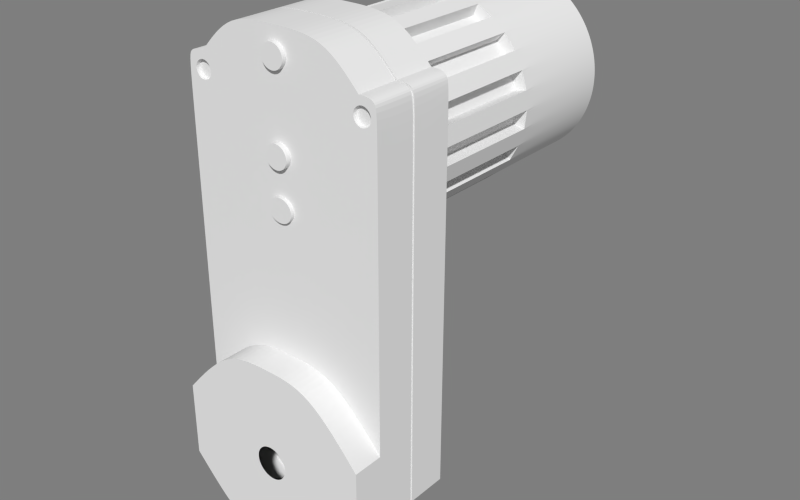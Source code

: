 # Source: drive.blend  (saved by Blender 2.63.13; exported with 4.5.12 LTS)
import bpy
from mathutils import Matrix  # noqa: F401  (used for matrix-valued properties, if any)

bpy.ops.wm.read_factory_settings(use_empty=True)
scene = bpy.context.scene
scene.name = 'Scene'

# ---- collections
col_collection_1 = bpy.data.collections.new('Collection 1'); scene.collection.children.link(col_collection_1)
col_collection_20 = bpy.data.collections.new('Collection 20'); scene.collection.children.link(col_collection_20)
col_collection_20.hide_render = True
col_collection_20.hide_viewport = True

# ---- materials (node trees are filled in below, after node groups)
mat_cyc_white = bpy.data.materials.new('cyc_white')

# ---- material node trees

# ---- world
world_world = bpy.data.worlds.new('World'); scene.world = world_world
world_world.use_nodes = True; world_world.node_tree.nodes.clear()
_N = world_world.node_tree.nodes; _L = world_world.node_tree.links
n0 = _N.new('ShaderNodeOutputWorld'); n0.name = 'World Output'; n0.location = (300, 300)
n0.width = 120
n1 = _N.new('ShaderNodeBackground'); n1.name = 'Background'; n1.location = (10, 300)
n1.width = 150
n1.inputs[0].default_value = (0.42, 0.42, 0.42, 1.0)
n1.inputs[1].default_value = 0.5
_L.new(n1.outputs[0], n0.inputs[0])
n0.is_active_output = True
world_world.color = (0.05088, 0.05088, 0.05088)
world_world.use_sun_shadow = False
world_world.sun_shadow_jitter_overblur = 0.0
world_world.cycles.sampling_method = 'MANUAL'
world_world.cycles.sample_map_resolution = 256
world_world.light_settings.ao_factor = 0.5

# ---- meshes
me_drive = bpy.data.meshes.new('drive')
me_drive.from_pydata([(-17.82, -57.12, -56.35), (-14.67, -57.12, 12.2), (-17.71, -57.12, 12.2), (-8.866, -57.12, -66.14), (-8.736, -57.12, 18.59), (-17.72, -57.12, 8.823), (-2.013, -57.12, -66.15), (-2.016, -57.12, -68.47), (-17.8, -57.12, -43.23), (-17.82, -62.45, -56.35), (-17.83, -42.34, -56.35), (-14.68, -42.34, 12.2), (-17.72, -42.34, 12.2), (-8.874, -42.34, -66.14), (-8.744, -42.34, 18.58), (-17.73, -42.34, 8.821), (-2.02, -42.34, -66.15), (-2.024, -42.34, -68.47), (-16.55, -57.12, 9.259), (-16.09, -57.12, 10.47), (-14.9, -57.12, 11.0), (-13.69, -57.12, 10.54), (-13.17, -57.12, 9.354), (-13.63, -57.12, 8.145), (-16.02, -57.12, 8.078), (-14.81, -57.12, 7.616), (-2.251, -57.12, 14.37), (-1.654, -57.12, 15.93), (-1.567, -57.12, 12.84), (-2.251, -57.12, -0.02246), (-1.654, -57.12, 1.541), (-1.567, -57.12, -1.55), (-2.39, -57.12, -8.298), (-1.793, -57.12, -6.735), (-1.706, -57.12, -9.826), (-2.251, -58.06, -0.02246), (-1.654, -58.06, 1.541), (-1.567, -58.06, -1.55), (-2.251, -57.91, 14.37), (-1.654, -57.91, 15.93), (-1.567, -57.91, 12.84), (-2.39, -57.79, -8.298), (-1.793, -57.79, -6.735), (-1.706, -57.79, -9.826), (-16.55, -56.39, 9.259), (-16.09, -56.39, 10.47), (-14.9, -56.39, 11.0), (-13.69, -56.39, 10.54), (-13.17, -56.39, 9.354), (-13.63, -56.39, 8.145), (-16.02, -56.39, 8.078), (-14.81, -56.39, 7.616), (-8.688, -62.45, -32.78), (-8.688, -57.12, -32.78), (-17.8, -62.45, -43.23), (-2.016, -62.45, -68.47), (-2.013, -62.45, -66.15), (-8.866, -62.45, -66.14), (17.74, -57.12, -56.4), (14.8, -57.12, 12.15), (17.84, -57.12, 12.15), (8.757, -57.12, -66.17), (8.887, -57.12, 18.56), (17.84, -57.12, 8.768), (1.903, -57.12, -66.16), (1.899, -57.12, -68.48), (17.76, -57.12, -43.28), (1.628e-06, -57.12, 18.57), (17.74, -62.45, -56.4), (17.73, -42.34, -56.41), (14.79, -42.34, 12.15), (17.84, -42.34, 12.15), (8.749, -42.34, -66.17), (8.879, -42.34, 18.56), (17.83, -42.34, 8.766), (1.895, -42.34, -66.16), (1.892, -42.34, -68.48), (1.628e-06, -42.34, 18.57), (17.0, -57.12, 9.208), (16.54, -57.12, 10.42), (15.36, -57.12, 10.95), (14.15, -57.12, 10.49), (13.62, -57.12, 9.313), (14.08, -57.12, 8.102), (16.47, -57.12, 8.028), (15.26, -57.12, 7.57), (2.251, -57.12, 14.36), (1.658, -57.12, 15.93), (0.003424, -57.12, 16.61), (1.562, -57.12, 12.83), (-0.003296, -57.12, 12.24), (2.251, -57.12, -0.02938), (1.658, -57.12, 1.536), (0.003428, -57.12, 2.224), (1.562, -57.12, -1.555), (-0.003291, -57.12, -2.147), (2.39, -57.12, -8.306), (1.797, -57.12, -6.74), (0.003431, -57.12, -6.052), (1.702, -57.12, -9.831), (-0.003291, -57.12, -10.42), (2.251, -58.06, -0.02939), (1.658, -58.06, 1.536), (0.003428, -58.06, 2.224), (1.562, -58.06, -1.555), (-0.003291, -58.06, -2.147), (2.251, -57.91, 14.36), (1.658, -57.91, 15.93), (0.003424, -57.91, 16.61), (1.562, -57.91, 12.83), (-0.003296, -57.91, 12.24), (2.39, -57.79, -8.306), (1.797, -57.79, -6.74), (0.003431, -57.79, -6.052), (1.702, -57.79, -9.831), (-0.003291, -57.79, -10.42), (17.0, -56.39, 9.208), (16.54, -56.39, 10.42), (15.36, -56.39, 10.95), (14.15, -56.39, 10.49), (13.62, -56.39, 9.313), (14.08, -56.39, 8.102), (16.47, -56.39, 8.028), (15.26, -56.39, 7.57), (1.714e-05, -57.12, -32.8), (8.681, -62.45, -32.81), (8.681, -57.12, -32.81), (1.714e-05, -62.45, -32.8), (17.76, -62.45, -43.28), (1.899, -62.45, -68.48), (1.903, -62.45, -66.16), (8.757, -62.45, -66.17), (-14.67, -49.57, 12.2), (-14.67, -50.0, 12.2), (-17.71, -49.57, 12.2), (-17.71, -50.0, 12.2), (-8.736, -49.57, 18.59), (-8.736, -50.0, 18.59), (-17.72, -49.57, 8.823), (-17.72, -50.0, 8.823), (-2.013, -49.57, -66.15), (-2.013, -50.0, -66.15), (-2.016, -49.57, -68.47), (-2.016, -50.0, -68.47), (-17.82, -49.57, -56.35), (-17.82, -50.0, -56.35), (-8.866, -49.57, -66.14), (-8.866, -50.0, -66.14), (1.628e-06, -49.57, 18.57), (1.628e-06, -50.0, 18.57), (14.8, -49.57, 12.15), (14.8, -50.0, 12.15), (17.84, -49.57, 12.15), (17.84, -50.0, 12.15), (8.887, -49.57, 18.56), (8.887, -50.0, 18.56), (17.84, -49.57, 8.768), (17.84, -50.0, 8.768), (1.903, -49.57, -66.16), (1.903, -50.0, -66.16), (1.899, -49.57, -68.48), (1.899, -50.0, -68.48), (17.74, -49.57, -56.4), (17.74, -50.0, -56.4), (8.757, -49.57, -66.17), (8.757, -50.0, -66.17), (-14.51, -49.57, 11.78), (-14.51, -50.0, 11.78), (-17.52, -49.57, 11.79), (-17.52, -50.0, 11.79), (-8.641, -49.57, 18.1), (-8.641, -50.0, 18.1), (-17.52, -49.57, 8.446), (-17.52, -50.0, 8.446), (-1.496, -49.57, -65.71), (-1.496, -50.0, -65.71), (-1.499, -49.57, -68.0), (-1.499, -50.0, -68.0), (-17.62, -49.57, -56.01), (-17.62, -50.0, -56.01), (-8.769, -49.57, -65.7), (-8.769, -50.0, -65.7), (1.774e-06, -49.57, 18.09), (1.774e-06, -50.0, 18.09), (14.64, -49.57, 11.74), (14.64, -50.0, 11.74), (17.65, -49.57, 11.74), (17.65, -50.0, 11.74), (8.79, -49.57, 18.08), (8.79, -50.0, 18.08), (17.64, -49.57, 8.392), (17.64, -50.0, 8.392), (1.387, -49.57, -65.71), (1.387, -50.0, -65.71), (1.384, -49.57, -68.01), (1.384, -50.0, -68.01), (17.54, -49.57, -56.07), (17.54, -50.0, -56.07), (8.661, -49.57, -65.72), (8.661, -50.0, -65.72), (2.715, -20.0, 13.65), (3.13, -20.0, 15.74), (6.141, -20.0, 14.82), (8.915, -20.0, 13.34), (11.35, -20.0, 11.35), (13.34, -20.0, 8.915), (14.82, -20.0, 6.141), (15.74, -20.0, 3.131), (16.05, -20.0, 1.534e-05), (15.74, -20.0, -3.13), (14.82, -20.0, -6.141), (13.34, -20.0, -8.915), (11.35, -20.0, -11.35), (8.915, -20.0, -13.34), (6.141, -20.0, -14.82), (3.131, -20.0, -15.74), (1.208e-05, -20.0, -16.05), (-3.13, -20.0, -15.74), (-6.141, -20.0, -14.82), (-8.915, -20.0, -13.34), (-11.35, -20.0, -11.35), (-13.34, -20.0, -8.915), (-14.82, -20.0, -6.141), (-15.74, -20.0, -3.13), (-16.05, -20.0, -7.707e-06), (-15.74, -20.0, 3.13), (-14.82, -20.0, 6.141), (-13.34, -20.0, 8.915), (-11.35, -20.0, 11.35), (-8.915, -20.0, 13.34), (-6.141, -20.0, 14.82), (-3.13, -20.0, 15.74), (-5.06e-06, -20.0, 16.05), (-3.009, -62.45, -51.31), (-1.275, -62.45, -47.09), (-3.017, -62.45, -48.84), (-1.257, -62.45, -53.06), (2.956, -62.45, -51.3), (1.197, -62.45, -47.08), (2.949, -62.45, -48.83), (1.214, -62.45, -53.05), (3.131, -42.34, 15.74), (6.141, -42.34, 14.82), (8.915, -42.34, 13.34), (11.35, -42.34, 11.35), (13.34, -42.34, 8.915), (14.83, -42.34, 6.141), (15.74, -42.34, 3.131), (16.05, -42.34, 1.534e-05), (15.74, -42.34, -3.13), (14.83, -42.34, -6.141), (13.34, -42.34, -8.915), (11.35, -42.34, -11.35), (8.915, -42.34, -13.34), (6.141, -42.34, -14.82), (3.131, -42.34, -15.74), (0.0001543, -42.34, -16.05), (-3.13, -42.34, -15.74), (-6.141, -42.34, -14.82), (-8.915, -42.34, -13.34), (-11.35, -42.34, -11.35), (-13.34, -42.34, -8.915), (-14.82, -42.34, -6.141), (-15.74, -42.34, -3.13), (-16.05, -42.34, -7.707e-06), (-15.74, -42.34, 3.13), (-14.82, -42.34, 6.141), (-13.34, -42.34, 8.915), (-11.35, -42.34, 11.35), (-8.915, -42.34, 13.34), (-6.141, -42.34, 14.82), (-3.13, -42.34, 15.74), (0.0001388, -42.34, 16.05), (5.326, -20.0, 12.86), (7.732, -20.0, 11.57), (9.84, -20.0, 9.841), (11.57, -20.0, 7.732), (12.86, -20.0, 5.326), (13.65, -20.0, 2.715), (13.92, -20.0, 1.279e-05), (13.65, -20.0, -2.715), (12.86, -20.0, -5.326), (11.57, -20.0, -7.732), (9.84, -20.0, -9.84), (7.732, -20.0, -11.57), (5.326, -20.0, -12.86), (2.715, -20.0, -13.65), (1.144e-05, -20.0, -13.92), (-2.715, -20.0, -13.65), (-5.326, -20.0, -12.86), (-7.732, -20.0, -11.57), (-9.84, -20.0, -9.84), (-11.57, -20.0, -7.732), (-12.86, -20.0, -5.326), (-13.65, -20.0, -2.715), (-13.92, -20.0, -7.064e-06), (-13.65, -20.0, 2.715), (-12.86, -20.0, 5.326), (-11.57, -20.0, 7.732), (-9.84, -20.0, 9.84), (-7.732, -20.0, 11.57), (-5.326, -20.0, 12.86), (-2.715, -20.0, 13.65), (-4.416e-06, -20.0, 13.92), (2.715, -40.86, 13.65), (5.326, -40.86, 12.86), (7.732, -40.86, 11.57), (9.841, -40.86, 9.841), (11.57, -40.86, 7.732), (12.86, -40.86, 5.326), (13.65, -40.86, 2.715), (13.92, -40.86, 1.279e-05), (13.65, -40.86, -2.715), (12.86, -40.86, -5.326), (11.57, -40.86, -7.732), (9.841, -40.86, -9.84), (7.732, -40.86, -11.57), (5.326, -40.86, -12.86), (2.715, -40.86, -13.65), (0.0001526, -40.86, -13.92), (-2.715, -40.86, -13.65), (-5.325, -40.86, -12.86), (-7.731, -40.86, -11.57), (-9.84, -40.86, -9.84), (-11.57, -40.86, -7.732), (-12.86, -40.86, -5.326), (-13.65, -40.86, -2.715), (-13.92, -40.86, -7.064e-06), (-13.65, -40.86, 2.715), (-12.86, -40.86, 5.326), (-11.57, -40.86, 7.732), (-9.84, -40.86, 9.84), (-7.731, -40.86, 11.57), (-5.325, -40.86, 12.86), (-2.715, -40.86, 13.65), (0.0001392, -40.86, 13.92), (-0.002575, -42.34, -66.16), (3.13, 0.0, 15.74), (6.141, 0.0, 14.82), (8.915, 0.0, 13.34), (11.35, 0.0, 11.35), (13.34, 0.0, 8.915), (14.82, 0.0, 6.141), (15.74, 0.0, 3.131), (16.05, 0.0, 1.534e-05), (15.74, 0.0, -3.13), (14.82, 0.0, -6.141), (13.34, 0.0, -8.915), (11.35, 0.0, -11.35), (8.915, 0.0, -13.34), (6.141, 0.0, -14.82), (3.131, 0.0, -15.74), (1.208e-05, 0.0, -16.05), (-3.13, 0.0, -15.74), (-6.141, 0.0, -14.82), (-8.915, 0.0, -13.34), (-11.35, 0.0, -11.35), (-13.34, 0.0, -8.915), (-14.82, 0.0, -6.141), (-15.74, 0.0, -3.13), (-16.05, 0.0, -7.707e-06), (-15.74, 0.0, 3.13), (-14.82, 0.0, 6.141), (-13.34, 0.0, 8.915), (-11.35, 0.0, 11.35), (-8.915, 0.0, 13.34), (-6.141, 0.0, 14.82), (-3.13, 0.0, 15.74), (-5.06e-06, 0.0, 16.05), (-17.78, -42.34, -23.76), (17.78, -42.34, -23.82)], [], [(135, 2, 1, 133), (133, 1, 4, 137), (143, 7, 6, 141), (137, 4, 67, 149), (144, 10, 13, 146), (134, 12, 15, 138), (146, 13, 16, 140), (0, 3, 57, 9), (95, 105, 37, 31), (37, 35, 29, 31), (36, 103, 93, 30), (35, 36, 30, 29), (39, 108, 88, 27), (40, 38, 26, 28), (38, 39, 27, 26), (110, 40, 28, 90), (33, 42, 113, 98), (32, 41, 42, 33), (115, 43, 34, 100), (43, 41, 32, 34), (50, 44, 18, 24), (20, 46, 47, 21), (51, 50, 24, 25), (19, 45, 46, 20), (48, 49, 23, 22), (25, 23, 49, 51), (44, 45, 19, 18), (47, 48, 22, 21), (55, 56, 6, 7), (52, 127, 124, 53), (138, 15, 369, 10, 144), (56, 57, 3, 6), (153, 151, 59, 60), (151, 155, 62, 59), (161, 159, 64, 65), (155, 149, 67, 62), (5, 139, 145, 0, 8), (54, 52, 53, 8), (162, 164, 72, 69), (152, 156, 74, 71), (164, 158, 75, 72), (58, 68, 131, 61), (95, 94, 104, 105), (104, 94, 91, 101), (102, 92, 93, 103), (101, 91, 92, 102), (107, 87, 88, 108), (109, 89, 86, 106), (106, 86, 87, 107), (110, 90, 89, 109), (97, 98, 113, 112), (96, 97, 112, 111), (115, 100, 99, 114), (114, 99, 96, 111), (122, 84, 78, 116), (80, 81, 119, 118), (123, 85, 84, 122), (79, 80, 118, 117), (120, 82, 83, 121), (85, 123, 121, 83), (116, 78, 79, 117), (119, 81, 82, 120), (129, 65, 64, 130), (125, 126, 124, 127), (129, 55, 7, 65), (156, 162, 69, 370, 74), (130, 64, 61, 131), (12, 134, 132, 11), (173, 179, 145, 139), (11, 132, 136, 14), (197, 191, 157, 163), (134, 138, 172, 168), (14, 136, 148, 77), (156, 152, 186, 190), (0, 145, 147, 3), (170, 182, 148, 136), (2, 135, 139, 5), (182, 188, 154, 148), (3, 147, 141, 6), (135, 133, 167, 169), (151, 153, 187, 185), (62, 87, 86, 89, 90, 93, 92, 91, 83, 82, 81, 80, 59), (160, 142, 17, 76), (71, 70, 150, 152), (177, 176, 194, 195), (70, 73, 154, 150), (144, 146, 180, 178), (76, 75, 158, 160), (164, 162, 196, 198), (73, 77, 148, 154), (176, 174, 140, 142), (58, 61, 165, 163), (192, 194, 160, 158), (60, 63, 157, 153), (138, 144, 178, 172), (61, 64, 159, 165), (162, 156, 190, 196), (181, 175, 141, 147), (8, 0, 9, 54), (193, 199, 165, 159), (168, 169, 167, 166), (166, 167, 171, 170), (176, 177, 175, 174), (170, 171, 183, 182), (179, 178, 180, 181), (169, 168, 172, 173), (181, 180, 174, 175), (173, 172, 178, 179), (186, 184, 185, 187), (184, 188, 189, 185), (194, 192, 193, 195), (188, 182, 183, 189), (197, 199, 198, 196), (187, 191, 190, 186), (199, 193, 192, 198), (191, 197, 196, 190), (155, 151, 185, 189), (133, 137, 171, 167), (199, 197, 163, 165), (179, 181, 147, 145), (158, 164, 198, 192), (146, 140, 174, 180), (184, 186, 152, 150), (168, 166, 132, 134), (159, 161, 195, 193), (143, 141, 175, 177), (191, 187, 153, 157), (169, 173, 139, 135), (143, 177, 195, 161), (143, 161, 65, 7), (188, 184, 150, 154), (166, 170, 136, 132), (149, 155, 189, 183), (137, 149, 183, 171), (55, 129, 130, 56), (9, 57, 236, 233), (128, 125, 238, 239), (52, 234, 238, 125, 127), (239, 237, 68, 128), (235, 234, 52, 54), (54, 9, 233, 235), (237, 240, 131, 68), (56, 130, 131, 240, 236, 57), (213, 253, 254, 214), (305, 242, 243, 306), (203, 243, 244, 204), (229, 269, 270, 230), (323, 260, 261, 324), (219, 259, 260, 220), (301, 230, 270, 333), (209, 249, 250, 210), (293, 222, 262, 325), (212, 283, 284, 213), (225, 265, 266, 226), (230, 301, 302, 231), (215, 255, 256, 216), (316, 253, 213, 284), (205, 245, 246, 206), (211, 282, 314, 251), (231, 271, 272, 232), (313, 250, 251, 314), (221, 261, 262, 222), (331, 268, 269, 332), (211, 251, 252, 212), (205, 276, 308, 245), (201, 241, 242, 202), (227, 267, 268, 228), (202, 273, 274, 203), (217, 257, 258, 218), (220, 291, 292, 221), (207, 247, 248, 208), (264, 327, 295, 224), (207, 278, 310, 247), (223, 263, 264, 224), (304, 335, 272, 241), (279, 311, 312, 280), (295, 327, 328, 296), (285, 317, 318, 286), (275, 307, 308, 276), (301, 333, 334, 302), (291, 323, 324, 292), (281, 313, 314, 282), (200, 303, 335, 304), (297, 329, 330, 298), (287, 319, 320, 288), (277, 309, 310, 278), (293, 325, 326, 294), (283, 315, 316, 284), (273, 305, 306, 274), (299, 331, 332, 300), (289, 321, 322, 290), (299, 228, 268, 331), (322, 259, 219, 290), (222, 293, 294, 223), (204, 275, 276, 205), (297, 226, 266, 329), (333, 270, 271, 334), (315, 252, 253, 316), (232, 272, 335, 303), (248, 311, 279, 208), (214, 285, 286, 215), (283, 212, 252, 315), (225, 296, 328, 265), (325, 262, 263, 326), (307, 244, 245, 308), (289, 218, 258, 321), (281, 210, 250, 313), (224, 295, 296, 225), (206, 277, 278, 207), (287, 216, 256, 319), (285, 214, 254, 317), (317, 254, 255, 318), (227, 298, 330, 267), (306, 243, 203, 274), (216, 287, 288, 217), (273, 202, 242, 305), (291, 220, 260, 323), (327, 264, 265, 328), (309, 246, 247, 310), (231, 302, 334, 271), (226, 297, 298, 227), (208, 279, 280, 209), (277, 206, 246, 309), (209, 280, 312, 249), (319, 256, 257, 320), (217, 288, 320, 257), (332, 269, 229, 300), (218, 289, 290, 219), (201, 232, 303, 200), (223, 294, 326, 263), (215, 286, 318, 255), (329, 266, 267, 330), (311, 248, 249, 312), (221, 292, 324, 261), (228, 299, 300, 229), (210, 281, 282, 211), (241, 201, 200, 304), (275, 204, 244, 307), (321, 258, 259, 322), (15, 11, 268, 267, 266, 265), (71, 74, 70), (260, 369, 15, 264, 263, 262, 261), (264, 15, 265), (20, 1, 2, 19), (66, 128, 68, 58), (128, 66, 126, 125), (63, 66, 58, 163, 157), (122, 116, 117, 118, 119, 120, 121, 123), (67, 88, 87, 62), (59, 80, 79, 60), (78, 63, 60, 79), (95, 98, 97, 94), (98, 95, 31, 33), (100, 53, 124, 126), (5, 24, 18), (5, 18, 19, 2), (84, 63, 78), (88, 67, 4, 27), (27, 4, 1, 20, 21, 22, 23, 29, 30, 93, 90, 28, 26), (8, 53, 100, 34, 32, 33, 31, 29, 23, 25, 24, 5), (126, 66, 63, 84, 85, 83, 91, 94, 97, 96, 99, 100), (44, 50, 51, 49, 48, 47, 46, 45), (39, 38, 40, 110, 109, 106, 107, 108), (36, 35, 37, 105, 104, 101, 102, 103), (42, 41, 43, 115, 114, 111, 112, 113), (15, 12, 11), (70, 74, 247, 246, 245, 244), (11, 14, 77, 73, 70, 244, 243, 242, 241, 272, 271, 270, 269, 268), (343, 207, 208, 344), (338, 202, 203, 339), (364, 228, 229, 365), (359, 223, 224, 360), (354, 218, 219, 355), (349, 213, 214, 350), (344, 208, 209, 345), (339, 203, 204, 340), (365, 229, 230, 366), (360, 224, 225, 361), (355, 219, 220, 356), (350, 214, 215, 351), (345, 209, 210, 346), (340, 204, 205, 341), (366, 230, 231, 367), (361, 225, 226, 362), (356, 220, 221, 357), (351, 215, 216, 352), (346, 210, 211, 347), (341, 205, 206, 342), (337, 368, 232, 201), (367, 231, 232, 368), (362, 226, 227, 363), (357, 221, 222, 358), (352, 216, 217, 353), (347, 211, 212, 348), (342, 206, 207, 343), (337, 201, 202, 338), (363, 227, 228, 364), (358, 222, 223, 359), (353, 217, 218, 354), (348, 212, 213, 349), (247, 74, 248), (248, 74, 370, 252, 251, 250, 249), (256, 369, 260, 259, 258, 257), (252, 370, 256, 255, 254, 253), (10, 369, 256, 370, 69, 72, 75, 336, 16, 13), (76, 17, 16, 75), (142, 140, 16, 17), (142, 160, 194, 176)])
_k = {(1, 133): 1.0, (1, 2): 1.0, (3, 6): 1.0, (0, 3): 1.0, (1, 4): 1.0, (2, 5): 1.0, (5, 8): 1.0, (6, 141): 1.0, (6, 7): 1.0, (4, 67): 1.0, (9, 57): 1.0, (143, 161): 1.0, (56, 57): 1.0, (0, 145): 1.0, (11, 12): 1.0, (11, 14): 1.0, (10, 13): 1.0, (12, 15): 1.0, (13, 16): 1.0, (14, 77): 1.0, (18, 19): 1.0, (19, 20): 1.0, (20, 21): 1.0, (21, 22): 1.0, (22, 23): 1.0, (24, 25): 1.0, (18, 24): 1.0, (23, 25): 1.0, (27, 88): 1.0, (26, 27): 1.0, (28, 90): 1.0, (26, 28): 1.0, (30, 93): 1.0, (29, 30): 1.0, (10, 369): 1.0, (31, 95): 1.0, (29, 31): 1.0, (33, 98): 1.0, (32, 33): 1.0, (34, 100): 1.0, (32, 34): 1.0, (36, 103): 1.0, (35, 36): 1.0, (37, 105): 1.0, (35, 37): 1.0, (39, 108): 1.0, (38, 39): 1.0, (40, 110): 1.0, (38, 40): 1.0, (42, 113): 1.0, (41, 42): 1.0, (43, 115): 1.0, (41, 43): 1.0, (44, 45): 1.0, (45, 46): 1.0, (46, 47): 1.0, (47, 48): 1.0, (48, 49): 1.0, (50, 51): 1.0, (44, 50): 1.0, (49, 51): 1.0, (53, 124): 1.0, (6, 56): 1.0, (0, 9): 1.0, (52, 127): 1.0, (52, 54): 1.0, (9, 54): 1.0, (55, 56): 1.0, (59, 151): 1.0, (59, 60): 1.0, (61, 64): 1.0, (58, 61): 1.0, (59, 62): 1.0, (60, 63): 1.0, (63, 66): 1.0, (64, 159): 1.0, (64, 65): 1.0, (62, 67): 1.0, (68, 131): 1.0, (130, 131): 1.0, (58, 163): 1.0, (70, 71): 1.0, (70, 73): 1.0, (69, 72): 1.0, (71, 74): 1.0, (72, 75): 1.0, (75, 76): 1.0, (73, 77): 1.0, (78, 79): 1.0, (79, 80): 1.0, (80, 81): 1.0, (81, 82): 1.0, (82, 83): 1.0, (84, 85): 1.0, (78, 84): 1.0, (83, 85): 1.0, (87, 88): 1.0, (86, 87): 1.0, (89, 90): 1.0, (86, 89): 1.0, (92, 93): 1.0, (91, 92): 1.0, (69, 370): 1.0, (94, 95): 1.0, (91, 94): 1.0, (97, 98): 1.0, (96, 97): 1.0, (99, 100): 1.0, (96, 99): 1.0, (102, 103): 1.0, (101, 102): 1.0, (104, 105): 1.0, (101, 104): 1.0, (107, 108): 1.0, (106, 107): 1.0, (109, 110): 1.0, (106, 109): 1.0, (112, 113): 1.0, (111, 112): 1.0, (114, 115): 1.0, (111, 114): 1.0, (116, 117): 1.0, (117, 118): 1.0, (118, 119): 1.0, (119, 120): 1.0, (120, 121): 1.0, (122, 123): 1.0, (116, 122): 1.0, (121, 123): 1.0, (8, 54): 1.0, (124, 126): 1.0, (8, 53): 1.0, (64, 130): 1.0, (0, 8): 1.0, (58, 68): 1.0, (125, 127): 1.0, (125, 128): 1.0, (68, 128): 1.0, (129, 130): 1.0, (11, 132): 1.0, (16, 140): 1.0, (10, 144): 1.0, (140, 174): 1.0, (158, 192): 1.0, (70, 150): 1.0, (144, 178): 1.0, (162, 196): 1.0, (75, 158): 1.0, (141, 175): 1.0, (69, 162): 1.0, (159, 193): 1.0, (132, 134): 1.0, (133, 135): 1.0, (132, 136): 1.0, (133, 137): 1.0, (140, 142): 1.0, (141, 143): 1.0, (136, 148): 1.0, (137, 149): 1.0, (145, 147): 1.0, (144, 146): 1.0, (135, 139): 1.0, (134, 138): 1.0, (141, 147): 1.0, (140, 146): 1.0, (176, 194): 1.0, (139, 145): 1.0, (138, 144): 1.0, (150, 152): 1.0, (151, 153): 1.0, (150, 154): 1.0, (151, 155): 1.0, (158, 160): 1.0, (159, 161): 1.0, (148, 154): 1.0, (149, 155): 1.0, (163, 165): 1.0, (162, 164): 1.0, (153, 157): 1.0, (152, 156): 1.0, (159, 165): 1.0, (158, 164): 1.0, (177, 195): 1.0, (157, 163): 1.0, (156, 162): 1.0, (166, 167): 1.0, (174, 175): 1.0, (178, 179): 1.0, (184, 185): 1.0, (192, 193): 1.0, (196, 197): 1.0, (166, 168): 1.0, (167, 169): 1.0, (166, 170): 1.0, (167, 171): 1.0, (174, 176): 1.0, (175, 177): 1.0, (170, 182): 1.0, (171, 183): 1.0, (179, 181): 1.0, (178, 180): 1.0, (169, 173): 1.0, (168, 172): 1.0, (175, 181): 1.0, (174, 180): 1.0, (173, 179): 1.0, (172, 178): 1.0, (184, 186): 1.0, (185, 187): 1.0, (184, 188): 1.0, (185, 189): 1.0, (192, 194): 1.0, (193, 195): 1.0, (182, 188): 1.0, (183, 189): 1.0, (197, 199): 1.0, (196, 198): 1.0, (187, 191): 1.0, (186, 190): 1.0, (193, 199): 1.0, (192, 198): 1.0, (17, 76): 1.0, (191, 197): 1.0, (190, 196): 1.0, (151, 185): 1.0, (133, 167): 1.0, (163, 197): 1.0, (145, 179): 1.0, (150, 184): 1.0, (132, 166): 1.0, (142, 160): 1.0, (201, 232): 1.0, (201, 202): 1.0, (202, 203): 1.0, (203, 204): 1.0, (204, 205): 1.0, (205, 206): 1.0, (206, 207): 1.0, (207, 208): 1.0, (208, 209): 1.0, (209, 210): 1.0, (210, 211): 1.0, (211, 212): 1.0, (212, 213): 1.0, (213, 214): 1.0, (214, 215): 1.0, (215, 216): 1.0, (216, 217): 1.0, (217, 218): 1.0, (218, 219): 1.0, (219, 220): 1.0, (220, 221): 1.0, (221, 222): 1.0, (222, 223): 1.0, (223, 224): 1.0, (224, 225): 1.0, (225, 226): 1.0, (226, 227): 1.0, (227, 228): 1.0, (228, 229): 1.0, (229, 230): 1.0, (230, 231): 1.0, (231, 232): 1.0, (233, 236): 1.0, (234, 235): 1.0, (233, 235): 1.0, (237, 240): 1.0, (234, 238): 1.0, (238, 239): 1.0, (237, 239): 1.0, (236, 240): 1.0, (55, 129): 1.0, (56, 130): 1.0, (200, 303): 1.0, (241, 272): 1.0, (241, 242): 1.0, (242, 243): 1.0, (243, 244): 1.0, (244, 245): 1.0, (245, 246): 1.0, (246, 247): 1.0, (247, 248): 1.0, (248, 249): 1.0, (249, 250): 1.0, (250, 251): 1.0, (251, 252): 1.0, (252, 253): 1.0, (253, 254): 1.0, (254, 255): 1.0, (255, 256): 1.0, (256, 257): 1.0, (257, 258): 1.0, (258, 259): 1.0, (259, 260): 1.0, (260, 261): 1.0, (261, 262): 1.0, (262, 263): 1.0, (263, 264): 1.0, (264, 265): 1.0, (265, 266): 1.0, (266, 267): 1.0, (267, 268): 1.0, (268, 269): 1.0, (269, 270): 1.0, (270, 271): 1.0, (271, 272): 1.0, (214, 254): 1.0, (213, 253): 1.0, (209, 249): 1.0, (208, 248): 1.0, (204, 244): 1.0, (203, 243): 1.0, (230, 270): 1.0, (229, 269): 1.0, (225, 265): 1.0, (224, 264): 1.0, (220, 260): 1.0, (219, 259): 1.0, (215, 255): 1.0, (210, 250): 1.0, (205, 245): 1.0, (231, 271): 1.0, (226, 266): 1.0, (221, 261): 1.0, (216, 256): 1.0, (211, 251): 1.0, (206, 246): 1.0, (232, 272): 1.0, (201, 241): 1.0, (227, 267): 1.0, (222, 262): 1.0, (217, 257): 1.0, (212, 252): 1.0, (207, 247): 1.0, (202, 242): 1.0, (228, 268): 1.0, (223, 263): 1.0, (218, 258): 1.0, (273, 274): 1.0, (275, 276): 1.0, (277, 278): 1.0, (279, 280): 1.0, (281, 282): 1.0, (283, 284): 1.0, (285, 286): 1.0, (287, 288): 1.0, (289, 290): 1.0, (291, 292): 1.0, (293, 294): 1.0, (295, 296): 1.0, (297, 298): 1.0, (299, 300): 1.0, (301, 302): 1.0, (304, 335): 1.0, (305, 306): 1.0, (307, 308): 1.0, (309, 310): 1.0, (311, 312): 1.0, (313, 314): 1.0, (315, 316): 1.0, (317, 318): 1.0, (319, 320): 1.0, (321, 322): 1.0, (323, 324): 1.0, (325, 326): 1.0, (327, 328): 1.0, (329, 330): 1.0, (331, 332): 1.0, (333, 334): 1.0, (285, 317): 1.0, (284, 316): 1.0, (280, 312): 1.0, (279, 311): 1.0, (275, 307): 1.0, (274, 306): 1.0, (301, 333): 1.0, (300, 332): 1.0, (296, 328): 1.0, (295, 327): 1.0, (291, 323): 1.0, (290, 322): 1.0, (286, 318): 1.0, (281, 313): 1.0, (276, 308): 1.0, (302, 334): 1.0, (297, 329): 1.0, (292, 324): 1.0, (287, 319): 1.0, (282, 314): 1.0, (277, 309): 1.0, (303, 335): 1.0, (200, 304): 1.0, (298, 330): 1.0, (293, 325): 1.0, (288, 320): 1.0, (283, 315): 1.0, (278, 310): 1.0, (273, 305): 1.0, (299, 331): 1.0, (294, 326): 1.0, (289, 321): 1.0, (272, 335): 1.0, (241, 304): 1.0, (247, 310): 1.0, (207, 278): 1.0, (224, 295): 1.0, (264, 327): 1.0, (221, 292): 1.0, (220, 291): 1.0, (203, 274): 1.0, (202, 273): 1.0, (245, 308): 1.0, (205, 276): 1.0, (269, 332): 1.0, (268, 331): 1.0, (251, 314): 1.0, (250, 313): 1.0, (211, 282): 1.0, (213, 284): 1.0, (253, 316): 1.0, (231, 302): 1.0, (230, 301): 1.0, (212, 283): 1.0, (262, 325): 1.0, (222, 293): 1.0, (270, 333): 1.0, (261, 324): 1.0, (260, 323): 1.0, (243, 306): 1.0, (242, 305): 1.0, (228, 299): 1.0, (219, 290): 1.0, (259, 322): 1.0, (223, 294): 1.0, (204, 275): 1.0, (266, 329): 1.0, (226, 297): 1.0, (271, 334): 1.0, (252, 315): 1.0, (232, 303): 1.0, (208, 279): 1.0, (248, 311): 1.0, (215, 286): 1.0, (214, 285): 1.0, (265, 328): 1.0, (225, 296): 1.0, (263, 326): 1.0, (244, 307): 1.0, (258, 321): 1.0, (218, 289): 1.0, (210, 281): 1.0, (206, 277): 1.0, (256, 319): 1.0, (216, 287): 1.0, (254, 317): 1.0, (255, 318): 1.0, (267, 330): 1.0, (227, 298): 1.0, (217, 288): 1.0, (246, 309): 1.0, (209, 280): 1.0, (249, 312): 1.0, (257, 320): 1.0, (229, 300): 1.0, (200, 201): 1.0, (15, 369): 1.0, (58, 66): 1.0, (66, 126): 1.0, (66, 128): 1.0, (337, 368): 1.0, (337, 338): 1.0, (338, 339): 1.0, (339, 340): 1.0, (340, 341): 1.0, (341, 342): 1.0, (342, 343): 1.0, (343, 344): 1.0, (344, 345): 1.0, (345, 346): 1.0, (346, 347): 1.0, (347, 348): 1.0, (348, 349): 1.0, (349, 350): 1.0, (350, 351): 1.0, (351, 352): 1.0, (352, 353): 1.0, (353, 354): 1.0, (354, 355): 1.0, (355, 356): 1.0, (356, 357): 1.0, (357, 358): 1.0, (358, 359): 1.0, (359, 360): 1.0, (360, 361): 1.0, (361, 362): 1.0, (362, 363): 1.0, (363, 364): 1.0, (364, 365): 1.0, (365, 366): 1.0, (366, 367): 1.0, (367, 368): 1.0, (74, 370): 1.0, (16, 17): 1.0}
me_drive.attributes.new('crease_edge', 'FLOAT', 'EDGE').data.foreach_set('value', [_k.get((min(e.vertices), max(e.vertices)), 0.0) for e in me_drive.edges])
me_drive.materials.append(mat_cyc_white)
me_drive.use_remesh_preserve_volume = False
me_drive.use_remesh_preserve_attributes = False
me_drive.use_mirror_vertex_groups = False
me_drive.update()

# ---- objects
ob_drive = bpy.data.objects.new('drive', me_drive)
ob_materials = bpy.data.objects.new('__materials__', None)

# ---- transforms, parenting, visibility, modifiers, constraints
ob_drive.location = (0.0, 0.0, 0.0)
ob_drive.lineart.crease_threshold = 0.0
_vg = ob_drive.vertex_groups.new(name='Group')
_m = ob_drive.modifiers.new('Subsurf', 'SUBSURF')
_m.uv_smooth = 'PRESERVE_CORNERS'
_m.levels = 3
_m.render_levels = 3
_m.show_only_control_edges = False
ob_materials.location = (0.0, 0.0, 0.0)

# ---- collection membership
col_collection_1.objects.link(ob_drive)
col_collection_20.objects.link(ob_materials)

# ---- scene / render settings (as saved in the file)
scene.frame_start = 1; scene.frame_end = 250; scene.frame_set(1)
scene.render.engine = 'CYCLES'
scene.render.image_settings.color_mode = 'RGB'
scene.render.image_settings.compression = 90
scene.render.resolution_x = 1680
scene.render.resolution_y = 1050
scene.render.dither_intensity = 0.0
scene.render.bake_margin = 2
scene.render.bake_bias = 0.0
scene.cycles.use_denoising = False
scene.cycles.samples = 350
scene.cycles.sampling_pattern = 'TABULATED_SOBOL'
scene.cycles.light_sampling_threshold = 0.0
scene.cycles.use_adaptive_sampling = False
scene.cycles.use_light_tree = False
scene.cycles.blur_glossy = 0.0
scene.cycles.volume_bounces = 1
scene.cycles.pixel_filter_type = 'GAUSSIAN'
scene.cycles.sample_clamp_indirect = 0.0
scene.view_settings.view_transform = 'Standard'
scene.unit_settings.scale_length = 0.1
bpy.context.view_layer.update()

# ---- added for rendering (the .blend has no active camera and no usable light): camera, sun
cam_auto = bpy.data.cameras.new('AutoCamera')
cam_auto.lens = 50.0
cam_auto.sensor_width = 36.0
cam_auto.clip_end = 1833.66
ob_auto_camera = bpy.data.objects.new('AutoCamera', cam_auto)
scene.collection.objects.link(ob_auto_camera)
ob_auto_camera.location = (104.491, -156.603, 58.6396)
ob_auto_camera.rotation_euler = (1.09748, -7.21219e-08, 0.694738)
scene.camera = ob_auto_camera
light_auto_sun = bpy.data.lights.new('AutoSun', 'SUN')
light_auto_sun.energy = 3.0
light_auto_sun.angle = 0.0523599
ob_auto_sun = bpy.data.objects.new('AutoSun', light_auto_sun)
scene.collection.objects.link(ob_auto_sun)
ob_auto_sun.rotation_euler = (0.872665, 0.174533, 0.523599)
bpy.context.view_layer.update()
